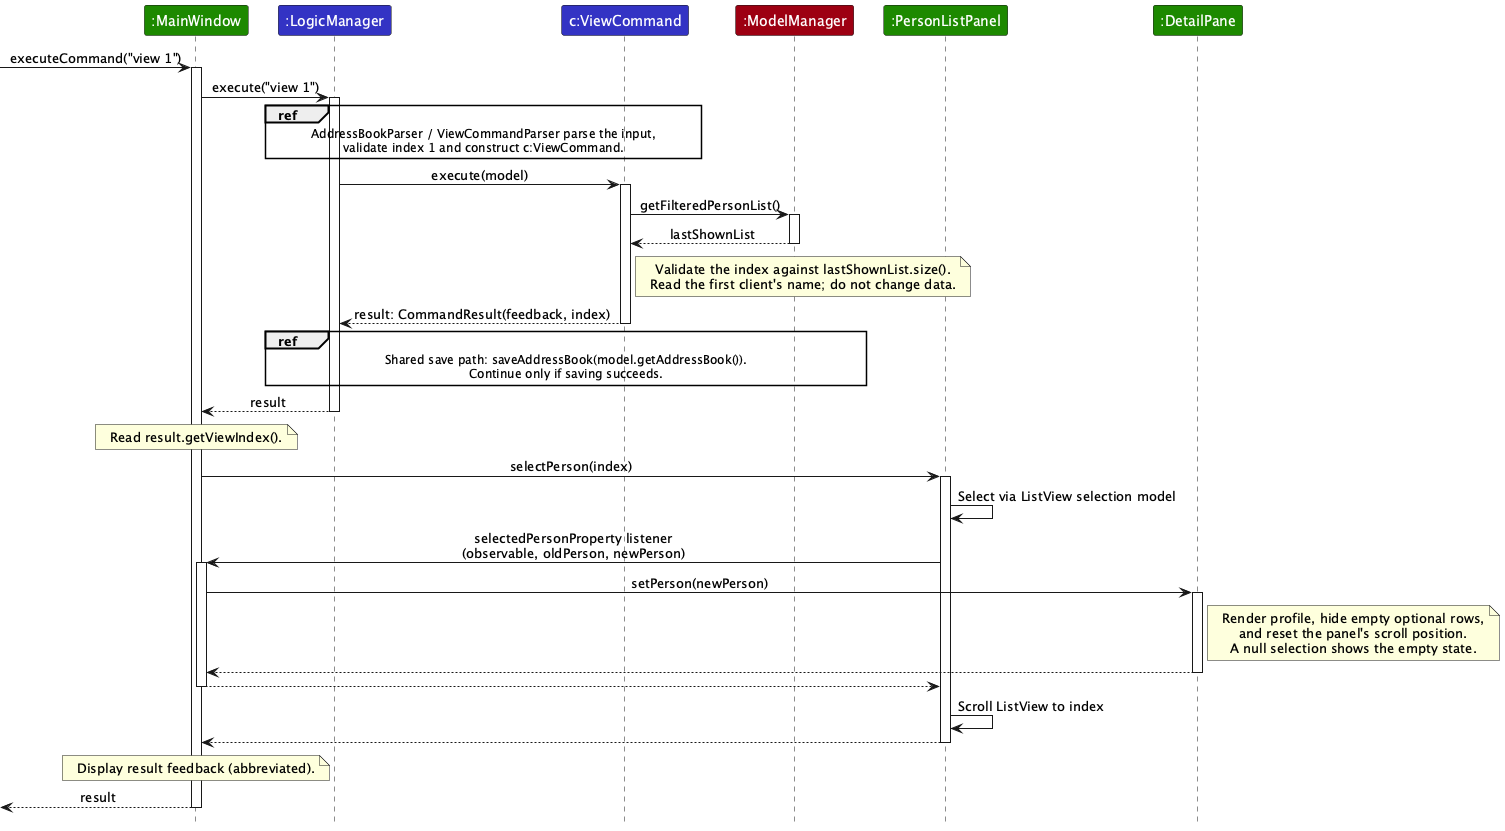

The diagram above was rendered by PlantUML. Its source (embedded in the PNG):
@startuml
!include style.puml
skinparam ArrowFontStyle plain
skinparam ParticipantFontColor #FFFFFF
hide footbox

participant ":MainWindow" as Window UI_COLOR
participant ":LogicManager" as Logic LOGIC_COLOR
participant "c:ViewCommand" as Command LOGIC_COLOR
participant ":ModelManager" as Model MODEL_COLOR
participant ":PersonListPanel" as List UI_COLOR
participant ":DetailPane" as Detail UI_COLOR

[-> Window : executeCommand("view 1")
activate Window
Window -> Logic : execute("view 1")
activate Logic
ref over Logic, Command
AddressBookParser / ViewCommandParser parse the input,
validate index 1 and construct c:ViewCommand.
end ref
Logic -> Command : execute(model)
activate Command
Command -> Model : getFilteredPersonList()
activate Model
Model --> Command : lastShownList
deactivate Model
note right of Command
Validate the index against lastShownList.size().
Read the first client's name; do not change data.
end note
Command --> Logic : result: CommandResult(feedback, index)
deactivate Command
ref over Logic, Model
Shared save path: saveAddressBook(model.getAddressBook()).
Continue only if saving succeeds.
end ref
Logic --> Window : result
deactivate Logic
note over Window : Read result.getViewIndex().
Window -> List : selectPerson(index)
activate List
List -> List : Select via ListView selection model
List -> Window : selectedPersonProperty listener\n(observable, oldPerson, newPerson)
activate Window
Window -> Detail : setPerson(newPerson)
activate Detail
note right of Detail
Render profile, hide empty optional rows,
and reset the panel's scroll position.
A null selection shows the empty state.
end note
Detail --> Window
deactivate Detail
Window --> List
deactivate Window
List -> List : Scroll ListView to index
List --> Window
deactivate List
note over Window
Display result feedback (abbreviated).
end note
[<-- Window : result
deactivate Window
@enduml